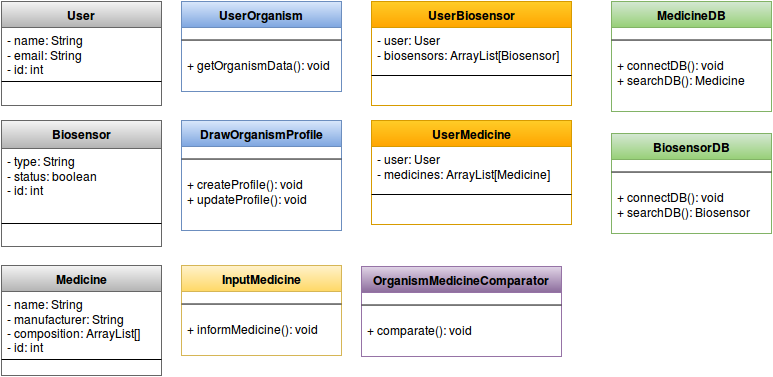

The diagram above was exported from draw.io. Its source (the exported page's mxGraphModel, read from the mxfile embedded in the PNG):
<mxGraphModel dx="1434" dy="771" grid="1" gridSize="10" guides="1" tooltips="1" connect="1" arrows="1" fold="1" page="1" pageScale="1" pageWidth="826" pageHeight="1169" background="#ffffff" math="0" shadow="0">
  <root>
    <mxCell id="0" />
    <mxCell id="1" parent="0" />
    <mxCell id="4aa708e6be5626f9-1" value="User" style="swimlane;html=1;fontStyle=1;align=center;verticalAlign=top;childLayout=stackLayout;horizontal=1;startSize=26;horizontalStack=0;resizeParent=1;resizeLast=0;collapsible=1;marginBottom=0;swimlaneFillColor=#ffffff;plain-gray" vertex="1" parent="1">
      <mxGeometry x="10" y="52" width="160" height="104" as="geometry" />
    </mxCell>
    <mxCell id="4aa708e6be5626f9-2" value="- name: String&lt;br&gt;- email: String&lt;br&gt;- id: int&lt;br&gt;" style="text;html=1;strokeColor=none;fillColor=none;align=left;verticalAlign=top;spacingLeft=4;spacingRight=4;whiteSpace=wrap;overflow=hidden;rotatable=0;points=[[0,0.5],[1,0.5]];portConstraint=eastwest;" vertex="1" parent="4aa708e6be5626f9-1">
      <mxGeometry y="26" width="160" height="44" as="geometry" />
    </mxCell>
    <mxCell id="4aa708e6be5626f9-3" value="" style="line;html=1;strokeWidth=1;fillColor=none;align=left;verticalAlign=middle;spacingTop=-1;spacingLeft=3;spacingRight=3;rotatable=0;labelPosition=right;points=[];portConstraint=eastwest;" vertex="1" parent="4aa708e6be5626f9-1">
      <mxGeometry y="70" width="160" height="20" as="geometry" />
    </mxCell>
    <mxCell id="4aa708e6be5626f9-5" value="InputMedicine" style="swimlane;html=1;fontStyle=1;align=center;verticalAlign=top;childLayout=stackLayout;horizontal=1;startSize=26;horizontalStack=0;resizeParent=1;resizeLast=0;collapsible=1;marginBottom=0;swimlaneFillColor=#ffffff;plain-yellow" vertex="1" parent="1">
      <mxGeometry x="190" y="316" width="160" height="90" as="geometry" />
    </mxCell>
    <mxCell id="4aa708e6be5626f9-7" value="" style="line;html=1;strokeWidth=1;fillColor=none;align=left;verticalAlign=middle;spacingTop=-1;spacingLeft=3;spacingRight=3;rotatable=0;labelPosition=right;points=[];portConstraint=eastwest;" vertex="1" parent="4aa708e6be5626f9-5">
      <mxGeometry y="26" width="160" height="25" as="geometry" />
    </mxCell>
    <mxCell id="4aa708e6be5626f9-8" value="+ informMedicine(): void&lt;br&gt;" style="text;html=1;strokeColor=none;fillColor=none;align=left;verticalAlign=top;spacingLeft=4;spacingRight=4;whiteSpace=wrap;overflow=hidden;rotatable=0;points=[[0,0.5],[1,0.5]];portConstraint=eastwest;" vertex="1" parent="4aa708e6be5626f9-5">
      <mxGeometry y="51" width="160" height="26" as="geometry" />
    </mxCell>
    <mxCell id="4aa708e6be5626f9-9" value="MedicineDB" style="swimlane;html=1;fontStyle=1;align=center;verticalAlign=top;childLayout=stackLayout;horizontal=1;startSize=26;horizontalStack=0;resizeParent=1;resizeLast=0;collapsible=1;marginBottom=0;swimlaneFillColor=#ffffff;plain-green" vertex="1" parent="1">
      <mxGeometry x="620" y="52" width="160" height="110" as="geometry" />
    </mxCell>
    <mxCell id="4aa708e6be5626f9-11" value="" style="line;html=1;strokeWidth=1;fillColor=none;align=left;verticalAlign=middle;spacingTop=-1;spacingLeft=3;spacingRight=3;rotatable=0;labelPosition=right;points=[];portConstraint=eastwest;" vertex="1" parent="4aa708e6be5626f9-9">
      <mxGeometry y="26" width="160" height="25" as="geometry" />
    </mxCell>
    <mxCell id="4aa708e6be5626f9-12" value="+ connectDB(): void&lt;br&gt;+ searchDB(): Medicine&lt;br&gt;" style="text;html=1;strokeColor=none;fillColor=none;align=left;verticalAlign=top;spacingLeft=4;spacingRight=4;whiteSpace=wrap;overflow=hidden;rotatable=0;points=[[0,0.5],[1,0.5]];portConstraint=eastwest;" vertex="1" parent="4aa708e6be5626f9-9">
      <mxGeometry y="51" width="160" height="50" as="geometry" />
    </mxCell>
    <mxCell id="4aa708e6be5626f9-13" value="DrawOrganismProfile" style="swimlane;html=1;fontStyle=1;align=center;verticalAlign=top;childLayout=stackLayout;horizontal=1;startSize=26;horizontalStack=0;resizeParent=1;resizeLast=0;collapsible=1;marginBottom=0;swimlaneFillColor=#ffffff;plain-blue" vertex="1" parent="1">
      <mxGeometry x="190" y="171" width="160" height="110" as="geometry" />
    </mxCell>
    <mxCell id="4aa708e6be5626f9-15" value="" style="line;html=1;strokeWidth=1;fillColor=none;align=left;verticalAlign=middle;spacingTop=-1;spacingLeft=3;spacingRight=3;rotatable=0;labelPosition=right;points=[];portConstraint=eastwest;" vertex="1" parent="4aa708e6be5626f9-13">
      <mxGeometry y="26" width="160" height="25" as="geometry" />
    </mxCell>
    <mxCell id="4aa708e6be5626f9-16" value="+ createProfile(): void&lt;br&gt;+ updateProfile(): void&lt;br&gt;" style="text;html=1;strokeColor=none;fillColor=none;align=left;verticalAlign=top;spacingLeft=4;spacingRight=4;whiteSpace=wrap;overflow=hidden;rotatable=0;points=[[0,0.5],[1,0.5]];portConstraint=eastwest;" vertex="1" parent="4aa708e6be5626f9-13">
      <mxGeometry y="51" width="160" height="50" as="geometry" />
    </mxCell>
    <mxCell id="4aa708e6be5626f9-17" value="Medicine" style="swimlane;html=1;fontStyle=1;align=center;verticalAlign=top;childLayout=stackLayout;horizontal=1;startSize=26;horizontalStack=0;resizeParent=1;resizeLast=0;collapsible=1;marginBottom=0;swimlaneFillColor=#ffffff;plain-gray" vertex="1" parent="1">
      <mxGeometry x="10" y="316" width="160" height="110" as="geometry" />
    </mxCell>
    <mxCell id="4aa708e6be5626f9-18" value="- name: String&lt;br&gt;- manufacturer: String&lt;br&gt;- composition: ArrayList[]&lt;br&gt;- id: int&lt;br&gt;" style="text;html=1;strokeColor=none;fillColor=none;align=left;verticalAlign=top;spacingLeft=4;spacingRight=4;whiteSpace=wrap;overflow=hidden;rotatable=0;points=[[0,0.5],[1,0.5]];portConstraint=eastwest;" vertex="1" parent="4aa708e6be5626f9-17">
      <mxGeometry y="26" width="160" height="64" as="geometry" />
    </mxCell>
    <mxCell id="4aa708e6be5626f9-19" value="" style="line;html=1;strokeWidth=1;fillColor=none;align=left;verticalAlign=middle;spacingTop=-1;spacingLeft=3;spacingRight=3;rotatable=0;labelPosition=right;points=[];portConstraint=eastwest;" vertex="1" parent="4aa708e6be5626f9-17">
      <mxGeometry y="90" width="160" height="8" as="geometry" />
    </mxCell>
    <mxCell id="4aa708e6be5626f9-21" value="UserOrganism" style="swimlane;html=1;fontStyle=1;align=center;verticalAlign=top;childLayout=stackLayout;horizontal=1;startSize=26;horizontalStack=0;resizeParent=1;resizeLast=0;collapsible=1;marginBottom=0;swimlaneFillColor=#ffffff;plain-blue" vertex="1" parent="1">
      <mxGeometry x="190" y="52" width="160" height="90" as="geometry" />
    </mxCell>
    <mxCell id="4aa708e6be5626f9-23" value="" style="line;html=1;strokeWidth=1;fillColor=none;align=left;verticalAlign=middle;spacingTop=-1;spacingLeft=3;spacingRight=3;rotatable=0;labelPosition=right;points=[];portConstraint=eastwest;" vertex="1" parent="4aa708e6be5626f9-21">
      <mxGeometry y="26" width="160" height="25" as="geometry" />
    </mxCell>
    <mxCell id="4aa708e6be5626f9-24" value="+ getOrganismData(): void" style="text;html=1;strokeColor=none;fillColor=none;align=left;verticalAlign=top;spacingLeft=4;spacingRight=4;whiteSpace=wrap;overflow=hidden;rotatable=0;points=[[0,0.5],[1,0.5]];portConstraint=eastwest;" vertex="1" parent="4aa708e6be5626f9-21">
      <mxGeometry y="51" width="160" height="26" as="geometry" />
    </mxCell>
    <mxCell id="4aa708e6be5626f9-25" value="Biosensor" style="swimlane;html=1;fontStyle=1;align=center;verticalAlign=top;childLayout=stackLayout;horizontal=1;startSize=28;horizontalStack=0;resizeParent=1;resizeLast=0;collapsible=1;marginBottom=0;swimlaneFillColor=#ffffff;plain-gray" vertex="1" parent="1">
      <mxGeometry x="10" y="171" width="160" height="126" as="geometry" />
    </mxCell>
    <mxCell id="4aa708e6be5626f9-26" value="- type: String&lt;br&gt;- status: boolean&lt;br&gt;- id: int&lt;br&gt;" style="text;html=1;strokeColor=none;fillColor=none;align=left;verticalAlign=top;spacingLeft=4;spacingRight=4;whiteSpace=wrap;overflow=hidden;rotatable=0;points=[[0,0.5],[1,0.5]];portConstraint=eastwest;" vertex="1" parent="4aa708e6be5626f9-25">
      <mxGeometry y="28" width="160" height="52" as="geometry" />
    </mxCell>
    <mxCell id="4aa708e6be5626f9-27" value="" style="line;html=1;strokeWidth=1;fillColor=none;align=left;verticalAlign=middle;spacingTop=-1;spacingLeft=3;spacingRight=3;rotatable=0;labelPosition=right;points=[];portConstraint=eastwest;" vertex="1" parent="4aa708e6be5626f9-25">
      <mxGeometry y="80" width="160" height="46" as="geometry" />
    </mxCell>
    <mxCell id="4aa708e6be5626f9-29" value="OrganismMedicineComparator" style="swimlane;html=1;fontStyle=1;align=center;verticalAlign=top;childLayout=stackLayout;horizontal=1;startSize=26;horizontalStack=0;resizeParent=1;resizeLast=0;collapsible=1;marginBottom=0;swimlaneFillColor=#ffffff;plain-purple" vertex="1" parent="1">
      <mxGeometry x="370" y="317" width="200" height="90" as="geometry" />
    </mxCell>
    <mxCell id="4aa708e6be5626f9-31" value="" style="line;html=1;strokeWidth=1;fillColor=none;align=left;verticalAlign=middle;spacingTop=-1;spacingLeft=3;spacingRight=3;rotatable=0;labelPosition=right;points=[];portConstraint=eastwest;" vertex="1" parent="4aa708e6be5626f9-29">
      <mxGeometry y="26" width="200" height="25" as="geometry" />
    </mxCell>
    <mxCell id="4aa708e6be5626f9-32" value="+ comparate(): void&lt;br&gt;" style="text;html=1;strokeColor=none;fillColor=none;align=left;verticalAlign=top;spacingLeft=4;spacingRight=4;whiteSpace=wrap;overflow=hidden;rotatable=0;points=[[0,0.5],[1,0.5]];portConstraint=eastwest;" vertex="1" parent="4aa708e6be5626f9-29">
      <mxGeometry y="51" width="200" height="26" as="geometry" />
    </mxCell>
    <mxCell id="4aa708e6be5626f9-33" value="UserBiosensor" style="swimlane;html=1;fontStyle=1;align=center;verticalAlign=top;childLayout=stackLayout;horizontal=1;startSize=26;horizontalStack=0;resizeParent=1;resizeLast=0;collapsible=1;marginBottom=0;swimlaneFillColor=#ffffff;plain-orange" vertex="1" parent="1">
      <mxGeometry x="380" y="52" width="200" height="104" as="geometry" />
    </mxCell>
    <mxCell id="4aa708e6be5626f9-34" value="- user: User&lt;br&gt;- biosensors: ArrayList[Biosensor]&lt;br&gt;" style="text;html=1;strokeColor=none;fillColor=none;align=left;verticalAlign=top;spacingLeft=4;spacingRight=4;whiteSpace=wrap;overflow=hidden;rotatable=0;points=[[0,0.5],[1,0.5]];portConstraint=eastwest;" vertex="1" parent="4aa708e6be5626f9-33">
      <mxGeometry y="26" width="200" height="44" as="geometry" />
    </mxCell>
    <mxCell id="4aa708e6be5626f9-35" value="" style="line;html=1;strokeWidth=1;fillColor=none;align=left;verticalAlign=middle;spacingTop=-1;spacingLeft=3;spacingRight=3;rotatable=0;labelPosition=right;points=[];portConstraint=eastwest;" vertex="1" parent="4aa708e6be5626f9-33">
      <mxGeometry y="70" width="200" height="8" as="geometry" />
    </mxCell>
    <mxCell id="4aa708e6be5626f9-37" value="UserMedicine" style="swimlane;html=1;fontStyle=1;align=center;verticalAlign=top;childLayout=stackLayout;horizontal=1;startSize=26;horizontalStack=0;resizeParent=1;resizeLast=0;collapsible=1;marginBottom=0;swimlaneFillColor=#ffffff;plain-orange" vertex="1" parent="1">
      <mxGeometry x="380" y="171" width="200" height="104" as="geometry" />
    </mxCell>
    <mxCell id="4aa708e6be5626f9-38" value="- user: User&lt;br&gt;- medicines: ArrayList[Medicine]&lt;br&gt;" style="text;html=1;strokeColor=none;fillColor=none;align=left;verticalAlign=top;spacingLeft=4;spacingRight=4;whiteSpace=wrap;overflow=hidden;rotatable=0;points=[[0,0.5],[1,0.5]];portConstraint=eastwest;" vertex="1" parent="4aa708e6be5626f9-37">
      <mxGeometry y="26" width="200" height="44" as="geometry" />
    </mxCell>
    <mxCell id="4aa708e6be5626f9-39" value="" style="line;html=1;strokeWidth=1;fillColor=none;align=left;verticalAlign=middle;spacingTop=-1;spacingLeft=3;spacingRight=3;rotatable=0;labelPosition=right;points=[];portConstraint=eastwest;" vertex="1" parent="4aa708e6be5626f9-37">
      <mxGeometry y="70" width="200" height="8" as="geometry" />
    </mxCell>
    <mxCell id="4aa708e6be5626f9-41" value="BiosensorDB" style="swimlane;html=1;fontStyle=1;align=center;verticalAlign=top;childLayout=stackLayout;horizontal=1;startSize=26;horizontalStack=0;resizeParent=1;resizeLast=0;collapsible=1;marginBottom=0;swimlaneFillColor=#ffffff;plain-green" vertex="1" parent="1">
      <mxGeometry x="620" y="184" width="160" height="100" as="geometry" />
    </mxCell>
    <mxCell id="4aa708e6be5626f9-43" value="" style="line;html=1;strokeWidth=1;fillColor=none;align=left;verticalAlign=middle;spacingTop=-1;spacingLeft=3;spacingRight=3;rotatable=0;labelPosition=right;points=[];portConstraint=eastwest;" vertex="1" parent="4aa708e6be5626f9-41">
      <mxGeometry y="26" width="160" height="25" as="geometry" />
    </mxCell>
    <mxCell id="4aa708e6be5626f9-44" value="+ connectDB(): void&lt;br&gt;+ searchDB(): Biosensor&lt;br&gt;" style="text;html=1;strokeColor=none;fillColor=none;align=left;verticalAlign=top;spacingLeft=4;spacingRight=4;whiteSpace=wrap;overflow=hidden;rotatable=0;points=[[0,0.5],[1,0.5]];portConstraint=eastwest;" vertex="1" parent="4aa708e6be5626f9-41">
      <mxGeometry y="51" width="160" height="49" as="geometry" />
    </mxCell>
  </root>
</mxGraphModel>